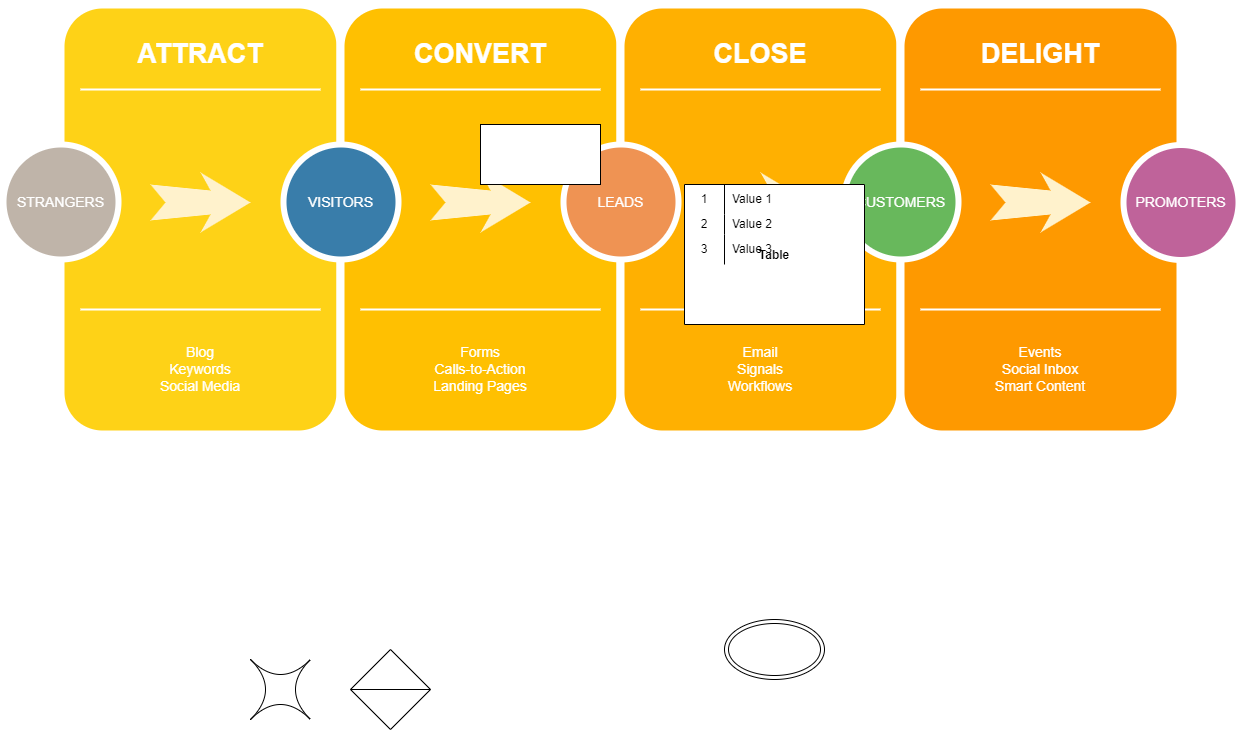

The diagram above was exported from draw.io. Its source (the exported page's mxGraphModel, read from the mxfile embedded in the PNG):
<mxGraphModel dx="1022" dy="468" grid="1" gridSize="10" guides="1" tooltips="1" connect="1" arrows="1" fold="1" page="1" pageScale="1.5" pageWidth="1169" pageHeight="826" background="none" math="0" shadow="0">
  <root>
    <mxCell id="0" />
    <mxCell id="1" parent="0" />
    <mxCell id="60da8b9f42644d3a-2" value="" style="whiteSpace=wrap;html=1;rounded=1;shadow=0;strokeWidth=8;fontSize=20;align=center;fillColor=#FED217;strokeColor=#FFFFFF;" parent="1" vertex="1">
      <mxGeometry x="316" y="405" width="280" height="430" as="geometry" />
    </mxCell>
    <mxCell id="60da8b9f42644d3a-3" value="ATTRACT" style="text;html=1;strokeColor=none;fillColor=none;align=center;verticalAlign=middle;whiteSpace=wrap;rounded=0;shadow=0;fontSize=27;fontColor=#FFFFFF;fontStyle=1" parent="1" vertex="1">
      <mxGeometry x="316" y="425" width="280" height="60" as="geometry" />
    </mxCell>
    <mxCell id="60da8b9f42644d3a-4" value="Blog&lt;div&gt;Keywords&lt;/div&gt;&lt;div&gt;Social Media&lt;/div&gt;" style="text;html=1;strokeColor=none;fillColor=none;align=center;verticalAlign=middle;whiteSpace=wrap;rounded=0;shadow=0;fontSize=14;fontColor=#FFFFFF;" parent="1" vertex="1">
      <mxGeometry x="316" y="725" width="280" height="90" as="geometry" />
    </mxCell>
    <mxCell id="60da8b9f42644d3a-6" value="" style="line;strokeWidth=2;html=1;rounded=0;shadow=0;fontSize=27;align=center;fillColor=none;strokeColor=#FFFFFF;" parent="1" vertex="1">
      <mxGeometry x="336" y="485" width="240" height="10" as="geometry" />
    </mxCell>
    <mxCell id="60da8b9f42644d3a-7" value="" style="line;strokeWidth=2;html=1;rounded=0;shadow=0;fontSize=27;align=center;fillColor=none;strokeColor=#FFFFFF;" parent="1" vertex="1">
      <mxGeometry x="336" y="705" width="240" height="10" as="geometry" />
    </mxCell>
    <mxCell id="60da8b9f42644d3a-8" value="STRANGERS" style="ellipse;whiteSpace=wrap;html=1;rounded=0;shadow=0;strokeWidth=6;fontSize=14;align=center;fillColor=#BFB4A9;strokeColor=#FFFFFF;fontColor=#FFFFFF;" parent="1" vertex="1">
      <mxGeometry x="259" y="545" width="115" height="115" as="geometry" />
    </mxCell>
    <mxCell id="60da8b9f42644d3a-9" value="" style="html=1;shadow=0;dashed=0;align=center;verticalAlign=middle;shape=mxgraph.arrows2.stylisedArrow;dy=0.6;dx=40;notch=15;feather=0.4;rounded=0;strokeWidth=1;fontSize=27;strokeColor=none;fillColor=#fff2cc;" parent="1" vertex="1">
      <mxGeometry x="406" y="573" width="100" height="60" as="geometry" />
    </mxCell>
    <mxCell id="60da8b9f42644d3a-17" value="" style="whiteSpace=wrap;html=1;rounded=1;shadow=0;strokeWidth=8;fontSize=20;align=center;fillColor=#FFC001;strokeColor=#FFFFFF;" parent="1" vertex="1">
      <mxGeometry x="596" y="405" width="280" height="430" as="geometry" />
    </mxCell>
    <mxCell id="60da8b9f42644d3a-18" value="CONVERT" style="text;html=1;strokeColor=none;fillColor=none;align=center;verticalAlign=middle;whiteSpace=wrap;rounded=0;shadow=0;fontSize=27;fontColor=#FFFFFF;fontStyle=1" parent="1" vertex="1">
      <mxGeometry x="596" y="425" width="280" height="60" as="geometry" />
    </mxCell>
    <mxCell id="60da8b9f42644d3a-19" value="Forms&lt;div&gt;Calls-to-Action&lt;/div&gt;&lt;div&gt;Landing Pages&lt;/div&gt;" style="text;html=1;strokeColor=none;fillColor=none;align=center;verticalAlign=middle;whiteSpace=wrap;rounded=0;shadow=0;fontSize=14;fontColor=#FFFFFF;" parent="1" vertex="1">
      <mxGeometry x="596" y="725" width="280" height="90" as="geometry" />
    </mxCell>
    <mxCell id="60da8b9f42644d3a-20" value="" style="line;strokeWidth=2;html=1;rounded=0;shadow=0;fontSize=27;align=center;fillColor=none;strokeColor=#FFFFFF;" parent="1" vertex="1">
      <mxGeometry x="616" y="485" width="240" height="10" as="geometry" />
    </mxCell>
    <mxCell id="60da8b9f42644d3a-21" value="" style="line;strokeWidth=2;html=1;rounded=0;shadow=0;fontSize=27;align=center;fillColor=none;strokeColor=#FFFFFF;" parent="1" vertex="1">
      <mxGeometry x="616" y="705" width="240" height="10" as="geometry" />
    </mxCell>
    <mxCell id="60da8b9f42644d3a-22" value="VISITORS" style="ellipse;whiteSpace=wrap;html=1;rounded=0;shadow=0;strokeWidth=6;fontSize=14;align=center;fillColor=#397DAA;strokeColor=#FFFFFF;fontColor=#FFFFFF;" parent="1" vertex="1">
      <mxGeometry x="539" y="545" width="115" height="115" as="geometry" />
    </mxCell>
    <mxCell id="60da8b9f42644d3a-23" value="" style="html=1;shadow=0;dashed=0;align=center;verticalAlign=middle;shape=mxgraph.arrows2.stylisedArrow;dy=0.6;dx=40;notch=15;feather=0.4;rounded=0;strokeWidth=1;fontSize=27;strokeColor=none;fillColor=#fff2cc;" parent="1" vertex="1">
      <mxGeometry x="686" y="573" width="100" height="60" as="geometry" />
    </mxCell>
    <mxCell id="60da8b9f42644d3a-24" value="" style="whiteSpace=wrap;html=1;rounded=1;shadow=0;strokeWidth=8;fontSize=20;align=center;fillColor=#FFB001;strokeColor=#FFFFFF;" parent="1" vertex="1">
      <mxGeometry x="876" y="405" width="280" height="430" as="geometry" />
    </mxCell>
    <mxCell id="60da8b9f42644d3a-25" value="CLOSE" style="text;html=1;strokeColor=none;fillColor=none;align=center;verticalAlign=middle;whiteSpace=wrap;rounded=0;shadow=0;fontSize=27;fontColor=#FFFFFF;fontStyle=1" parent="1" vertex="1">
      <mxGeometry x="876" y="425" width="280" height="60" as="geometry" />
    </mxCell>
    <mxCell id="60da8b9f42644d3a-26" value="Email&lt;div&gt;Signals&lt;/div&gt;&lt;div&gt;Workflows&lt;/div&gt;" style="text;html=1;strokeColor=none;fillColor=none;align=center;verticalAlign=middle;whiteSpace=wrap;rounded=0;shadow=0;fontSize=14;fontColor=#FFFFFF;" parent="1" vertex="1">
      <mxGeometry x="876" y="725" width="280" height="90" as="geometry" />
    </mxCell>
    <mxCell id="60da8b9f42644d3a-27" value="" style="line;strokeWidth=2;html=1;rounded=0;shadow=0;fontSize=27;align=center;fillColor=none;strokeColor=#FFFFFF;" parent="1" vertex="1">
      <mxGeometry x="896" y="485" width="240" height="10" as="geometry" />
    </mxCell>
    <mxCell id="60da8b9f42644d3a-28" value="" style="line;strokeWidth=2;html=1;rounded=0;shadow=0;fontSize=27;align=center;fillColor=none;strokeColor=#FFFFFF;" parent="1" vertex="1">
      <mxGeometry x="896" y="705" width="240" height="10" as="geometry" />
    </mxCell>
    <mxCell id="60da8b9f42644d3a-29" value="LEADS" style="ellipse;whiteSpace=wrap;html=1;rounded=0;shadow=0;strokeWidth=6;fontSize=14;align=center;fillColor=#EF9353;strokeColor=#FFFFFF;fontColor=#FFFFFF;" parent="1" vertex="1">
      <mxGeometry x="819" y="545" width="115" height="115" as="geometry" />
    </mxCell>
    <mxCell id="60da8b9f42644d3a-30" value="" style="html=1;shadow=0;dashed=0;align=center;verticalAlign=middle;shape=mxgraph.arrows2.stylisedArrow;dy=0.6;dx=40;notch=15;feather=0.4;rounded=0;strokeWidth=1;fontSize=27;strokeColor=none;fillColor=#fff2cc;" parent="1" vertex="1">
      <mxGeometry x="966" y="573" width="100" height="60" as="geometry" />
    </mxCell>
    <mxCell id="60da8b9f42644d3a-31" value="" style="whiteSpace=wrap;html=1;rounded=1;shadow=0;strokeWidth=8;fontSize=20;align=center;fillColor=#FE9900;strokeColor=#FFFFFF;" parent="1" vertex="1">
      <mxGeometry x="1156" y="405" width="280" height="430" as="geometry" />
    </mxCell>
    <mxCell id="60da8b9f42644d3a-32" value="DELIGHT" style="text;html=1;strokeColor=none;fillColor=none;align=center;verticalAlign=middle;whiteSpace=wrap;rounded=0;shadow=0;fontSize=27;fontColor=#FFFFFF;fontStyle=1" parent="1" vertex="1">
      <mxGeometry x="1156" y="425" width="280" height="60" as="geometry" />
    </mxCell>
    <mxCell id="60da8b9f42644d3a-33" value="Events&lt;div&gt;Social Inbox&lt;/div&gt;&lt;div&gt;Smart Content&lt;/div&gt;" style="text;html=1;strokeColor=none;fillColor=none;align=center;verticalAlign=middle;whiteSpace=wrap;rounded=0;shadow=0;fontSize=14;fontColor=#FFFFFF;" parent="1" vertex="1">
      <mxGeometry x="1156" y="725" width="280" height="90" as="geometry" />
    </mxCell>
    <mxCell id="60da8b9f42644d3a-34" value="" style="line;strokeWidth=2;html=1;rounded=0;shadow=0;fontSize=27;align=center;fillColor=none;strokeColor=#FFFFFF;" parent="1" vertex="1">
      <mxGeometry x="1176" y="485" width="240" height="10" as="geometry" />
    </mxCell>
    <mxCell id="60da8b9f42644d3a-35" value="" style="line;strokeWidth=2;html=1;rounded=0;shadow=0;fontSize=27;align=center;fillColor=none;strokeColor=#FFFFFF;" parent="1" vertex="1">
      <mxGeometry x="1176" y="705" width="240" height="10" as="geometry" />
    </mxCell>
    <mxCell id="60da8b9f42644d3a-36" value="CUSTOMERS" style="ellipse;whiteSpace=wrap;html=1;rounded=0;shadow=0;strokeWidth=6;fontSize=14;align=center;fillColor=#68B85C;strokeColor=#FFFFFF;fontColor=#FFFFFF;" parent="1" vertex="1">
      <mxGeometry x="1099" y="545" width="115" height="115" as="geometry" />
    </mxCell>
    <mxCell id="60da8b9f42644d3a-37" value="" style="html=1;shadow=0;dashed=0;align=center;verticalAlign=middle;shape=mxgraph.arrows2.stylisedArrow;dy=0.6;dx=40;notch=15;feather=0.4;rounded=0;strokeWidth=1;fontSize=27;strokeColor=none;fillColor=#fff2cc;" parent="1" vertex="1">
      <mxGeometry x="1246" y="573" width="100" height="60" as="geometry" />
    </mxCell>
    <mxCell id="60da8b9f42644d3a-38" value="PROMOTERS" style="ellipse;whiteSpace=wrap;html=1;rounded=0;shadow=0;strokeWidth=6;fontSize=14;align=center;fillColor=#BF639A;strokeColor=#FFFFFF;fontColor=#FFFFFF;" parent="1" vertex="1">
      <mxGeometry x="1379" y="545.5" width="115" height="115" as="geometry" />
    </mxCell>
    <mxCell id="4rI_PpEXvMzSyjozUHIx-1" value="" style="rounded=0;whiteSpace=wrap;html=1;" vertex="1" parent="1">
      <mxGeometry x="736" y="525" width="120" height="60" as="geometry" />
    </mxCell>
    <mxCell id="4rI_PpEXvMzSyjozUHIx-2" value="Table" style="shape=table;startSize=0;container=1;collapsible=0;childLayout=tableLayout;fixedRows=1;rowLines=0;fontStyle=1;" vertex="1" parent="1">
      <mxGeometry x="940" y="585" width="180" height="140" as="geometry" />
    </mxCell>
    <mxCell id="4rI_PpEXvMzSyjozUHIx-3" value="" style="shape=tableRow;horizontal=0;startSize=0;swimlaneHead=0;swimlaneBody=0;top=0;left=0;bottom=0;right=0;collapsible=0;dropTarget=0;fillColor=none;points=[[0,0.5],[1,0.5]];portConstraint=eastwest;" vertex="1" parent="4rI_PpEXvMzSyjozUHIx-2">
      <mxGeometry width="180" height="30" as="geometry" />
    </mxCell>
    <mxCell id="4rI_PpEXvMzSyjozUHIx-4" value="1" style="shape=partialRectangle;html=1;whiteSpace=wrap;connectable=0;fillColor=none;top=0;left=0;bottom=0;right=0;overflow=hidden;pointerEvents=1;" vertex="1" parent="4rI_PpEXvMzSyjozUHIx-3">
      <mxGeometry width="40" height="30" as="geometry">
        <mxRectangle width="40" height="30" as="alternateBounds" />
      </mxGeometry>
    </mxCell>
    <mxCell id="4rI_PpEXvMzSyjozUHIx-5" value="Value 1" style="shape=partialRectangle;html=1;whiteSpace=wrap;connectable=0;fillColor=none;top=0;left=0;bottom=0;right=0;align=left;spacingLeft=6;overflow=hidden;" vertex="1" parent="4rI_PpEXvMzSyjozUHIx-3">
      <mxGeometry x="40" width="140" height="30" as="geometry">
        <mxRectangle width="140" height="30" as="alternateBounds" />
      </mxGeometry>
    </mxCell>
    <mxCell id="4rI_PpEXvMzSyjozUHIx-6" value="" style="shape=tableRow;horizontal=0;startSize=0;swimlaneHead=0;swimlaneBody=0;top=0;left=0;bottom=0;right=0;collapsible=0;dropTarget=0;fillColor=none;points=[[0,0.5],[1,0.5]];portConstraint=eastwest;" vertex="1" parent="4rI_PpEXvMzSyjozUHIx-2">
      <mxGeometry y="30" width="180" height="20" as="geometry" />
    </mxCell>
    <mxCell id="4rI_PpEXvMzSyjozUHIx-7" value="2" style="shape=partialRectangle;html=1;whiteSpace=wrap;connectable=0;fillColor=none;top=0;left=0;bottom=0;right=0;overflow=hidden;" vertex="1" parent="4rI_PpEXvMzSyjozUHIx-6">
      <mxGeometry width="40" height="20" as="geometry">
        <mxRectangle width="40" height="20" as="alternateBounds" />
      </mxGeometry>
    </mxCell>
    <mxCell id="4rI_PpEXvMzSyjozUHIx-8" value="Value 2" style="shape=partialRectangle;html=1;whiteSpace=wrap;connectable=0;fillColor=none;top=0;left=0;bottom=0;right=0;align=left;spacingLeft=6;overflow=hidden;" vertex="1" parent="4rI_PpEXvMzSyjozUHIx-6">
      <mxGeometry x="40" width="140" height="20" as="geometry">
        <mxRectangle width="140" height="20" as="alternateBounds" />
      </mxGeometry>
    </mxCell>
    <mxCell id="4rI_PpEXvMzSyjozUHIx-9" value="" style="shape=tableRow;horizontal=0;startSize=0;swimlaneHead=0;swimlaneBody=0;top=0;left=0;bottom=0;right=0;collapsible=0;dropTarget=0;fillColor=none;points=[[0,0.5],[1,0.5]];portConstraint=eastwest;" vertex="1" parent="4rI_PpEXvMzSyjozUHIx-2">
      <mxGeometry y="50" width="180" height="30" as="geometry" />
    </mxCell>
    <mxCell id="4rI_PpEXvMzSyjozUHIx-10" value="3" style="shape=partialRectangle;html=1;whiteSpace=wrap;connectable=0;fillColor=none;top=0;left=0;bottom=0;right=0;overflow=hidden;" vertex="1" parent="4rI_PpEXvMzSyjozUHIx-9">
      <mxGeometry width="40" height="30" as="geometry">
        <mxRectangle width="40" height="30" as="alternateBounds" />
      </mxGeometry>
    </mxCell>
    <mxCell id="4rI_PpEXvMzSyjozUHIx-11" value="Value 3" style="shape=partialRectangle;html=1;whiteSpace=wrap;connectable=0;fillColor=none;top=0;left=0;bottom=0;right=0;align=left;spacingLeft=6;overflow=hidden;" vertex="1" parent="4rI_PpEXvMzSyjozUHIx-9">
      <mxGeometry x="40" width="140" height="30" as="geometry">
        <mxRectangle width="140" height="30" as="alternateBounds" />
      </mxGeometry>
    </mxCell>
    <mxCell id="4rI_PpEXvMzSyjozUHIx-12" value="" style="ellipse;shape=doubleEllipse;whiteSpace=wrap;html=1;" vertex="1" parent="1">
      <mxGeometry x="980" y="1020" width="100" height="60" as="geometry" />
    </mxCell>
    <mxCell id="4rI_PpEXvMzSyjozUHIx-13" value="" style="shape=sortShape;perimeter=rhombusPerimeter;whiteSpace=wrap;html=1;" vertex="1" parent="1">
      <mxGeometry x="606" y="1050" width="80" height="80" as="geometry" />
    </mxCell>
    <mxCell id="4rI_PpEXvMzSyjozUHIx-14" value="" style="shape=switch;whiteSpace=wrap;html=1;" vertex="1" parent="1">
      <mxGeometry x="506" y="1060" width="60" height="60" as="geometry" />
    </mxCell>
  </root>
</mxGraphModel>